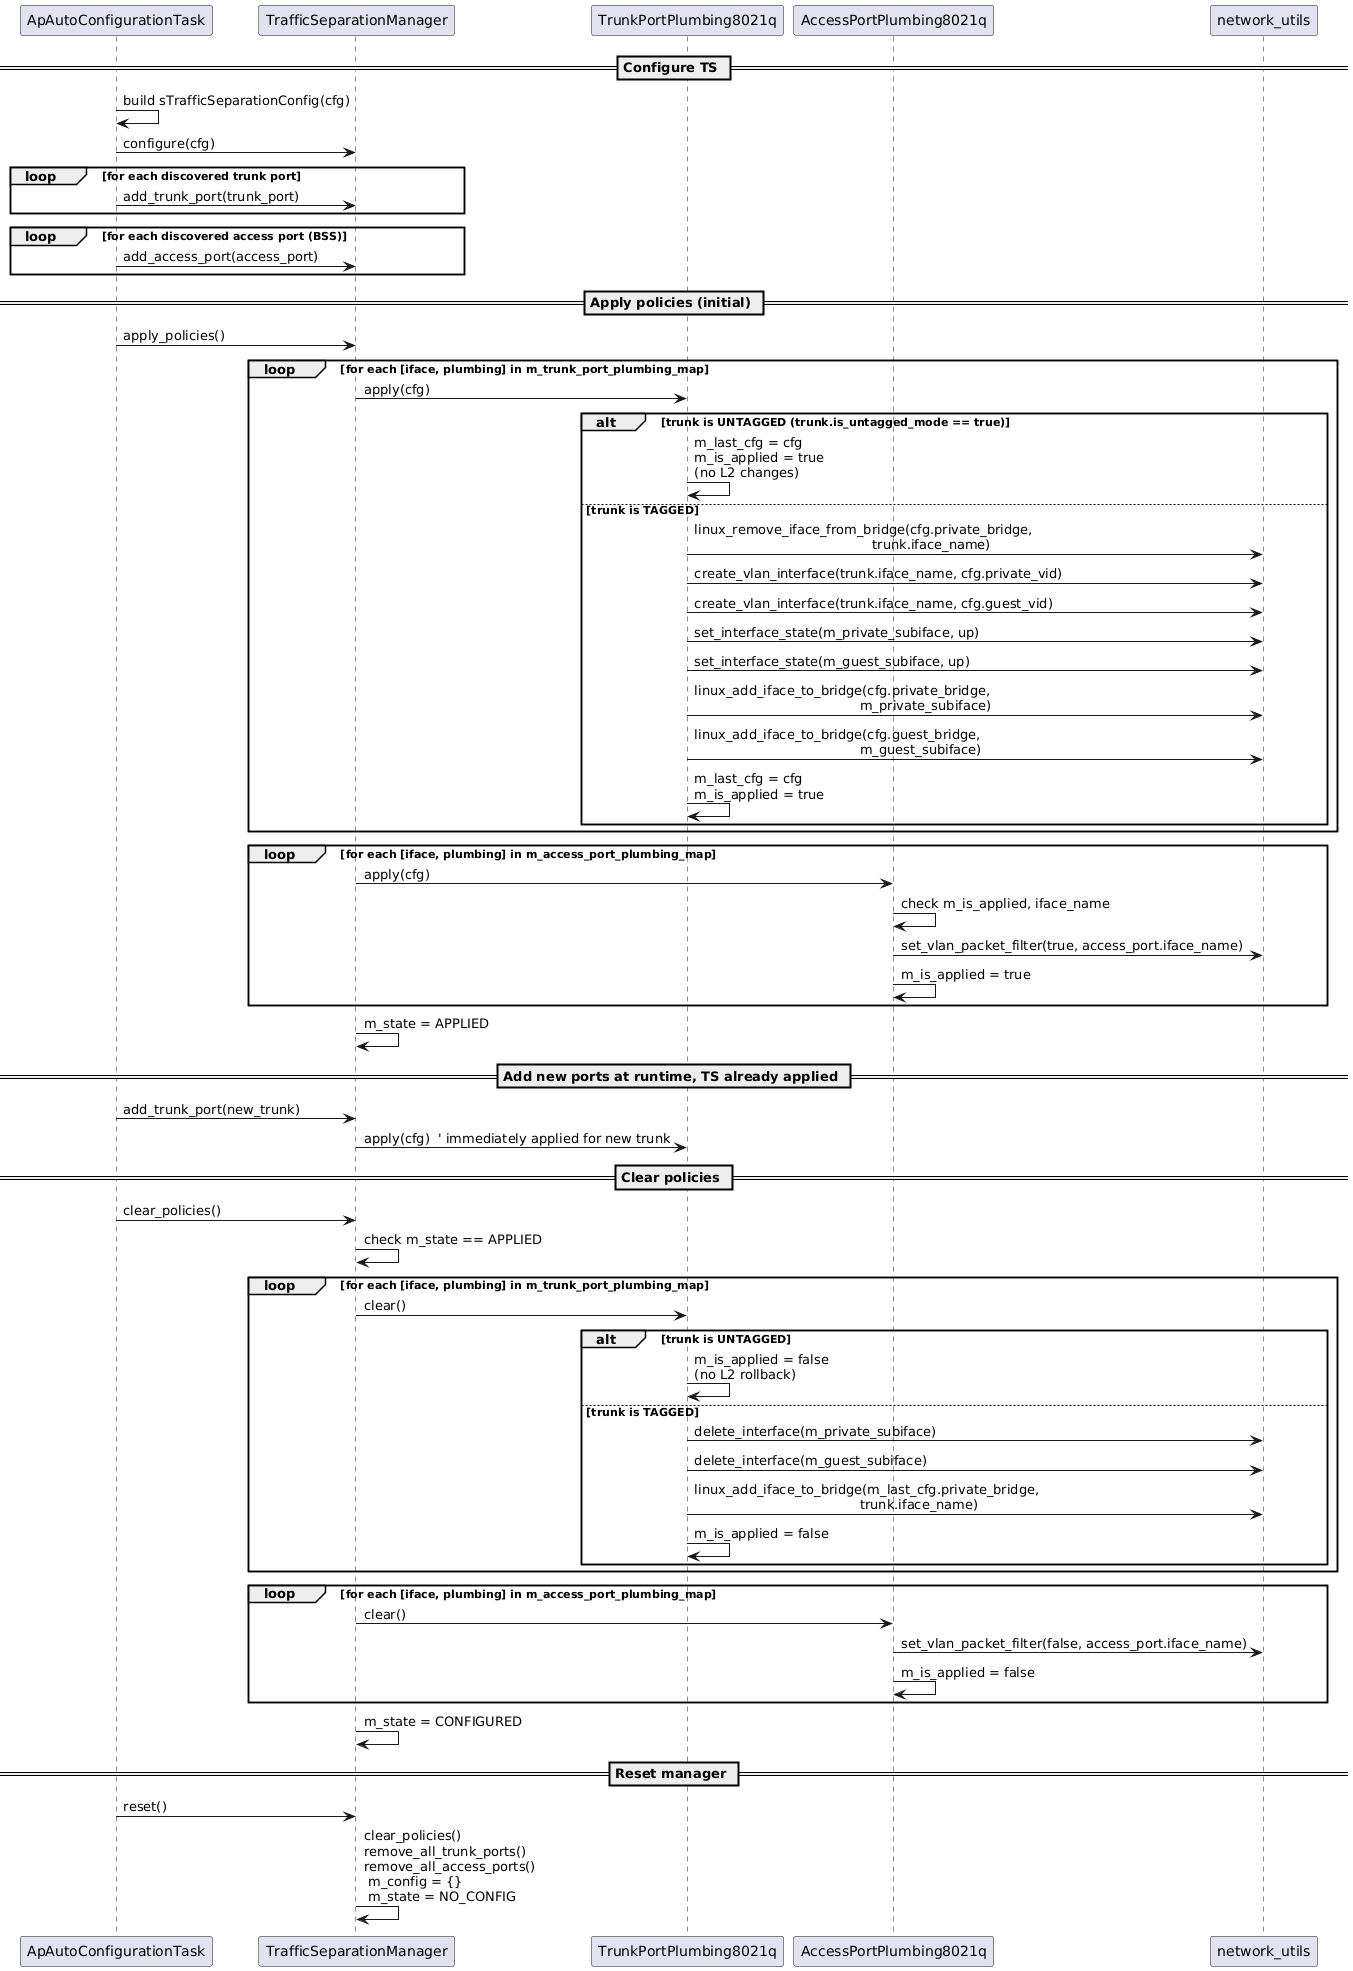

The diagram above was rendered by PlantUML. Its source (embedded in the PNG):
@startuml
participant "ApAutoConfigurationTask" as ACT
participant "TrafficSeparationManager" as TSM
participant "TrunkPortPlumbing8021q" as TPQ
participant "AccessPortPlumbing8021q" as APQ
participant "network_utils" as NU

== Configure TS ==

ACT -> ACT : build sTrafficSeparationConfig(cfg)
ACT -> TSM : configure(cfg)

loop for each discovered trunk port
  ACT -> TSM : add_trunk_port(trunk_port)
  ' TS not yet applied, so no plumbing->apply() here
end

loop for each discovered access port (BSS)
  ACT -> TSM : add_access_port(access_port)
  ' TS not yet applied, so no plumbing->apply() here
end

== Apply policies (initial) ==

ACT -> TSM : apply_policies()

loop for each [iface, plumbing] in m_trunk_port_plumbing_map
  TSM -> TPQ : apply(cfg)

  alt trunk is UNTAGGED (trunk.is_untagged_mode == true)
    TPQ -> TPQ : m_last_cfg = cfg\nm_is_applied = true\n(no L2 changes)
  else trunk is TAGGED
    TPQ -> NU : linux_remove_iface_from_bridge(cfg.private_bridge,\n                                           trunk.iface_name)
    TPQ -> NU : create_vlan_interface(trunk.iface_name, cfg.private_vid)
    TPQ -> NU : create_vlan_interface(trunk.iface_name, cfg.guest_vid)
    TPQ -> NU : set_interface_state(m_private_subiface, up)
    TPQ -> NU : set_interface_state(m_guest_subiface, up)
    TPQ -> NU : linux_add_iface_to_bridge(cfg.private_bridge,\n                                        m_private_subiface)
    TPQ -> NU : linux_add_iface_to_bridge(cfg.guest_bridge,\n                                        m_guest_subiface)
    TPQ -> TPQ : m_last_cfg = cfg\nm_is_applied = true
  end
end

loop for each [iface, plumbing] in m_access_port_plumbing_map
  TSM -> APQ : apply(cfg)

  APQ -> APQ : check m_is_applied, iface_name
  APQ -> NU  : set_vlan_packet_filter(true, access_port.iface_name)
  APQ -> APQ : m_is_applied = true
end

TSM -> TSM : m_state = APPLIED

== Add new ports at runtime, TS already applied ==

ACT -> TSM : add_trunk_port(new_trunk)
TSM -> TPQ : apply(cfg)  ' immediately applied for new trunk

== Clear policies ==

ACT -> TSM : clear_policies()

TSM -> TSM : check m_state == APPLIED

loop for each [iface, plumbing] in m_trunk_port_plumbing_map
  TSM -> TPQ : clear()

  alt trunk is UNTAGGED
    TPQ -> TPQ : m_is_applied = false\n(no L2 rollback)
  else trunk is TAGGED
    TPQ -> NU : delete_interface(m_private_subiface)
    TPQ -> NU : delete_interface(m_guest_subiface)
    TPQ -> NU : linux_add_iface_to_bridge(m_last_cfg.private_bridge,\n                                        trunk.iface_name)
    TPQ -> TPQ : m_is_applied = false
  end
end

loop for each [iface, plumbing] in m_access_port_plumbing_map
  TSM -> APQ : clear()

  APQ -> NU : set_vlan_packet_filter(false, access_port.iface_name)
  APQ -> APQ : m_is_applied = false
end

TSM -> TSM : m_state = CONFIGURED

== Reset manager ==

ACT -> TSM : reset()
TSM -> TSM : clear_policies()\nremove_all_trunk_ports()\nremove_all_access_ports()\n m_config = {}\n m_state = NO_CONFIG
@enduml